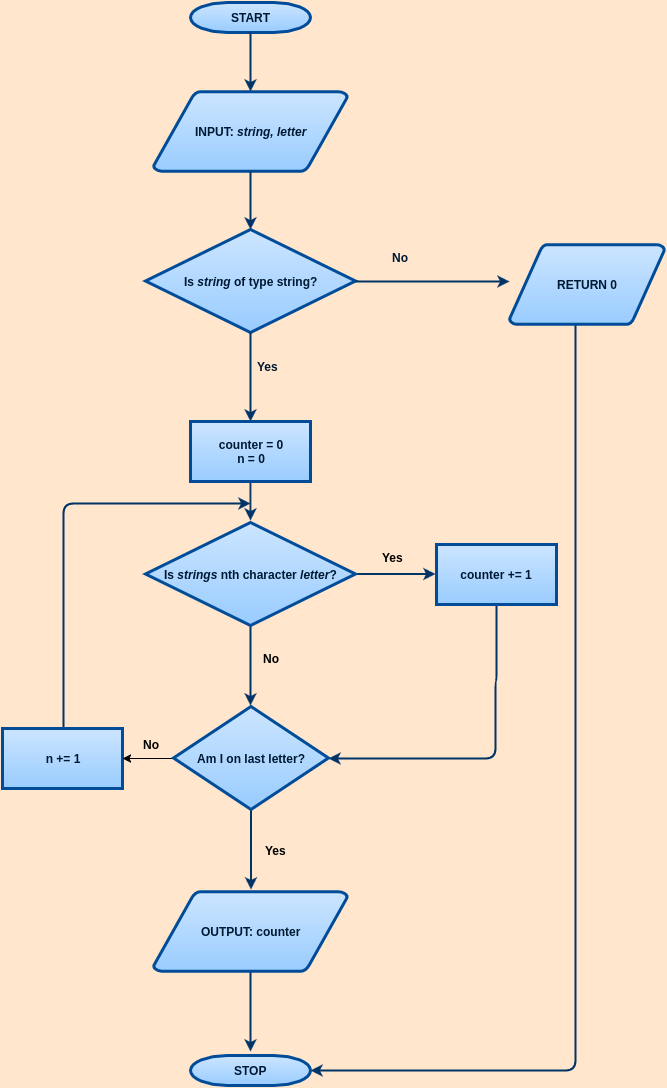

The diagram above was exported from draw.io. Its source (the exported page's mxGraphModel, read from the mxfile embedded in the PNG):
<mxGraphModel dx="942" dy="374" grid="0" gridSize="10" guides="1" tooltips="1" connect="0" arrows="1" fold="1" page="0" pageScale="1.5" pageWidth="826" pageHeight="1169" background="#FFE6CC" math="0" shadow="0">
  <root>
    <mxCell id="0" style=";html=1;" />
    <mxCell id="1" style=";html=1;" parent="0" />
    <mxCell id="2" value="START" style="shape=mxgraph.flowchart.terminator;fillColor=#99CCFF;strokeColor=#004C99;strokeWidth=3;gradientColor=#CCE5FF;gradientDirection=north;fontColor=#001933;fontStyle=1;html=1;" parent="1" vertex="1">
      <mxGeometry x="260" y="60" width="120" height="30" as="geometry" />
    </mxCell>
    <mxCell id="3" value="INPUT:&amp;nbsp;&lt;i&gt;string, letter&lt;/i&gt;" style="shape=mxgraph.flowchart.data;fillColor=#99CCFF;strokeColor=#004C99;strokeWidth=3;gradientColor=#CCE5FF;gradientDirection=north;fontColor=#001933;fontStyle=1;html=1;" parent="1" vertex="1">
      <mxGeometry x="223" y="149" width="194" height="80" as="geometry" />
    </mxCell>
    <mxCell id="8" value="Is &lt;i&gt;string&lt;/i&gt; of type string?" style="shape=mxgraph.flowchart.decision;fillColor=#99CCFF;strokeColor=#004C99;strokeWidth=3;gradientColor=#CCE5FF;gradientDirection=north;fontColor=#001933;fontStyle=1;html=1;" parent="1" vertex="1">
      <mxGeometry x="215" y="287" width="210" height="103" as="geometry" />
    </mxCell>
    <mxCell id="9" style="fontColor=#001933;fontStyle=1;strokeColor=#003366;strokeWidth=2;html=1;" parent="1" source="2" target="3" edge="1">
      <mxGeometry relative="1" as="geometry" />
    </mxCell>
    <mxCell id="10" style="fontColor=#001933;fontStyle=1;strokeColor=#003366;strokeWidth=2;html=1;" parent="1" source="3" target="8" edge="1">
      <mxGeometry relative="1" as="geometry">
        <mxPoint x="320.33333333333326" y="250" as="targetPoint" />
      </mxGeometry>
    </mxCell>
    <mxCell id="12" value="" style="edgeStyle=elbowEdgeStyle;elbow=horizontal;exitX=1;exitY=0.5;exitPerimeter=0;fontColor=#001933;fontStyle=1;strokeColor=#003366;strokeWidth=2;html=1;" parent="1" source="8" target="263340aeb6cc5f73-66" edge="1">
      <mxGeometry x="381" y="28.5" width="100" height="100" as="geometry">
        <mxPoint x="750" y="447" as="sourcePoint" />
        <mxPoint x="576" y="339" as="targetPoint" />
        <Array as="points">
          <mxPoint x="592" y="352" />
        </Array>
      </mxGeometry>
    </mxCell>
    <mxCell id="13" value="Yes" style="text;fontColor=#001933;fontStyle=1;html=1;" parent="1" vertex="1">
      <mxGeometry x="325" y="411" width="40" height="26" as="geometry" />
    </mxCell>
    <mxCell id="14" value="" style="edgeStyle=elbowEdgeStyle;elbow=horizontal;fontColor=#001933;fontStyle=1;strokeColor=#003366;strokeWidth=2;html=1;" parent="1" source="8" target="263340aeb6cc5f73-69" edge="1">
      <mxGeometry width="100" height="100" as="geometry">
        <mxPoint y="100" as="sourcePoint" />
        <mxPoint x="320" y="476" as="targetPoint" />
      </mxGeometry>
    </mxCell>
    <mxCell id="16" value="No" style="text;fontColor=#001933;fontStyle=1;html=1;" parent="1" vertex="1">
      <mxGeometry x="460" y="302" width="40" height="26" as="geometry" />
    </mxCell>
    <mxCell id="263340aeb6cc5f73-102" value="" style="edgeStyle=orthogonalEdgeStyle;rounded=1;html=1;jettySize=auto;orthogonalLoop=1;fontColor=#001933;fontStyle=1;strokeColor=#003366;strokeWidth=2;" edge="1" parent="1" source="263340aeb6cc5f73-66" target="263340aeb6cc5f73-100">
      <mxGeometry relative="1" as="geometry">
        <mxPoint x="547" y="1116" as="targetPoint" />
        <Array as="points">
          <mxPoint x="645" y="1128" />
        </Array>
      </mxGeometry>
    </mxCell>
    <mxCell id="263340aeb6cc5f73-66" value="RETURN 0" style="shape=mxgraph.flowchart.data;fillColor=#99CCFF;strokeColor=#004C99;strokeWidth=3;gradientColor=#CCE5FF;gradientDirection=north;fontColor=#001933;fontStyle=1;html=1;" vertex="1" parent="1">
      <mxGeometry x="579" y="302" width="155" height="80" as="geometry" />
    </mxCell>
    <mxCell id="263340aeb6cc5f73-71" value="" style="edgeStyle=orthogonalEdgeStyle;rounded=1;html=1;jettySize=auto;orthogonalLoop=1;fontColor=#001933;fontStyle=1;strokeColor=#003366;strokeWidth=2;" edge="1" parent="1" source="263340aeb6cc5f73-69">
      <mxGeometry relative="1" as="geometry">
        <mxPoint x="320" y="578" as="targetPoint" />
      </mxGeometry>
    </mxCell>
    <mxCell id="263340aeb6cc5f73-69" value="counter = 0&lt;div&gt;n = 0&lt;/div&gt;" style="whiteSpace=wrap;html=1;fontColor=#001933;fontStyle=1;strokeColor=#004C99;strokeWidth=3;fillColor=#99CCFF;gradientColor=#CCE5FF;gradientDirection=north;" vertex="1" parent="1">
      <mxGeometry x="260" y="479" width="120" height="60" as="geometry" />
    </mxCell>
    <mxCell id="263340aeb6cc5f73-74" value="" style="edgeStyle=orthogonalEdgeStyle;rounded=1;html=1;jettySize=auto;orthogonalLoop=1;fontColor=#001933;fontStyle=1;strokeColor=#003366;strokeWidth=2;" edge="1" parent="1" source="263340aeb6cc5f73-72">
      <mxGeometry relative="1" as="geometry">
        <mxPoint x="505" y="631.5" as="targetPoint" />
      </mxGeometry>
    </mxCell>
    <mxCell id="263340aeb6cc5f73-76" value="" style="edgeStyle=orthogonalEdgeStyle;rounded=1;html=1;jettySize=auto;orthogonalLoop=1;fontColor=#001933;fontStyle=1;strokeColor=#003366;strokeWidth=2;" edge="1" parent="1" source="263340aeb6cc5f73-72">
      <mxGeometry relative="1" as="geometry">
        <mxPoint x="320" y="763" as="targetPoint" />
      </mxGeometry>
    </mxCell>
    <mxCell id="263340aeb6cc5f73-72" value="Is &lt;i&gt;strings&lt;/i&gt; nth character&amp;nbsp;&lt;i&gt;letter&lt;/i&gt;?" style="shape=mxgraph.flowchart.decision;fillColor=#99CCFF;strokeColor=#004C99;strokeWidth=3;gradientColor=#CCE5FF;gradientDirection=north;fontColor=#001933;fontStyle=1;html=1;" vertex="1" parent="1">
      <mxGeometry x="215" y="580" width="210" height="103" as="geometry" />
    </mxCell>
    <mxCell id="263340aeb6cc5f73-97" value="" style="edgeStyle=orthogonalEdgeStyle;rounded=1;html=1;jettySize=auto;orthogonalLoop=1;fontColor=#001933;fontStyle=1;strokeColor=#003366;strokeWidth=2;" edge="1" parent="1" source="263340aeb6cc5f73-77" target="263340aeb6cc5f73-83">
      <mxGeometry relative="1" as="geometry">
        <mxPoint x="452" y="744" as="targetPoint" />
        <Array as="points">
          <mxPoint x="566" y="739" />
          <mxPoint x="565" y="739" />
          <mxPoint x="565" y="816" />
        </Array>
      </mxGeometry>
    </mxCell>
    <mxCell id="263340aeb6cc5f73-77" value="counter += 1" style="whiteSpace=wrap;html=1;fontColor=#001933;fontStyle=1;strokeColor=#004C99;strokeWidth=3;fillColor=#99CCFF;gradientColor=#CCE5FF;gradientDirection=north;" vertex="1" parent="1">
      <mxGeometry x="506" y="602" width="120" height="60" as="geometry" />
    </mxCell>
    <mxCell id="263340aeb6cc5f73-87" value="" style="edgeStyle=orthogonalEdgeStyle;rounded=1;html=1;jettySize=auto;orthogonalLoop=1;fontColor=#001933;fontStyle=1;strokeColor=#003366;strokeWidth=2;" edge="1" parent="1" source="263340aeb6cc5f73-79">
      <mxGeometry relative="1" as="geometry">
        <mxPoint x="320" y="561" as="targetPoint" />
        <Array as="points">
          <mxPoint x="133" y="561" />
          <mxPoint x="320" y="561" />
        </Array>
      </mxGeometry>
    </mxCell>
    <mxCell id="263340aeb6cc5f73-79" value="n += 1" style="whiteSpace=wrap;html=1;fontColor=#001933;fontStyle=1;strokeColor=#004C99;strokeWidth=3;fillColor=#99CCFF;gradientColor=#CCE5FF;gradientDirection=north;" vertex="1" parent="1">
      <mxGeometry x="72" y="786" width="120" height="60" as="geometry" />
    </mxCell>
    <mxCell id="263340aeb6cc5f73-78" value="Yes" style="text;html=1;resizable=0;points=[];autosize=1;align=left;verticalAlign=top;spacingTop=-4;fontStyle=1" vertex="1" parent="1">
      <mxGeometry x="450" y="606" width="30" height="14" as="geometry" />
    </mxCell>
    <mxCell id="263340aeb6cc5f73-82" value="No" style="text;html=1;resizable=0;points=[];autosize=1;align=left;verticalAlign=top;spacingTop=-4;fontStyle=1" vertex="1" parent="1">
      <mxGeometry x="331" y="707" width="25" height="14" as="geometry" />
    </mxCell>
    <mxCell id="263340aeb6cc5f73-85" value="" style="edgeStyle=orthogonalEdgeStyle;rounded=0;html=1;jettySize=auto;orthogonalLoop=1;" edge="1" parent="1" source="263340aeb6cc5f73-83" target="263340aeb6cc5f73-79">
      <mxGeometry relative="1" as="geometry" />
    </mxCell>
    <mxCell id="263340aeb6cc5f73-92" value="" style="edgeStyle=orthogonalEdgeStyle;rounded=1;html=1;jettySize=auto;orthogonalLoop=1;fontColor=#001933;fontStyle=1;strokeColor=#003366;strokeWidth=2;" edge="1" parent="1" source="263340aeb6cc5f73-83">
      <mxGeometry relative="1" as="geometry">
        <mxPoint x="320.5" y="947" as="targetPoint" />
      </mxGeometry>
    </mxCell>
    <mxCell id="263340aeb6cc5f73-83" value="Am I on last letter?" style="shape=mxgraph.flowchart.decision;fillColor=#99CCFF;strokeColor=#004C99;strokeWidth=3;gradientColor=#CCE5FF;gradientDirection=north;fontColor=#001933;fontStyle=1;html=1;" vertex="1" parent="1">
      <mxGeometry x="243" y="764" width="155" height="103" as="geometry" />
    </mxCell>
    <mxCell id="263340aeb6cc5f73-88" value="No" style="text;html=1;resizable=0;points=[];autosize=1;align=left;verticalAlign=top;spacingTop=-4;fontStyle=1" vertex="1" parent="1">
      <mxGeometry x="211" y="793" width="25" height="14" as="geometry" />
    </mxCell>
    <mxCell id="263340aeb6cc5f73-93" value="Yes" style="text;html=1;resizable=0;points=[];autosize=1;align=left;verticalAlign=top;spacingTop=-4;fontStyle=1" vertex="1" parent="1">
      <mxGeometry x="333" y="899" width="30" height="14" as="geometry" />
    </mxCell>
    <mxCell id="263340aeb6cc5f73-99" value="" style="edgeStyle=orthogonalEdgeStyle;rounded=1;html=1;jettySize=auto;orthogonalLoop=1;fontColor=#001933;fontStyle=1;strokeColor=#003366;strokeWidth=2;" edge="1" parent="1" source="263340aeb6cc5f73-95">
      <mxGeometry relative="1" as="geometry">
        <mxPoint x="320" y="1109" as="targetPoint" />
      </mxGeometry>
    </mxCell>
    <mxCell id="263340aeb6cc5f73-95" value="OUTPUT: counter" style="shape=mxgraph.flowchart.data;fillColor=#99CCFF;strokeColor=#004C99;strokeWidth=3;gradientColor=#CCE5FF;gradientDirection=north;fontColor=#001933;fontStyle=1;html=1;" vertex="1" parent="1">
      <mxGeometry x="223" y="949" width="194" height="80" as="geometry" />
    </mxCell>
    <mxCell id="263340aeb6cc5f73-100" value="STOP" style="shape=mxgraph.flowchart.terminator;fillColor=#99CCFF;strokeColor=#004C99;strokeWidth=3;gradientColor=#CCE5FF;gradientDirection=north;fontColor=#001933;fontStyle=1;html=1;" vertex="1" parent="1">
      <mxGeometry x="260" y="1113" width="120" height="30" as="geometry" />
    </mxCell>
  </root>
</mxGraphModel>